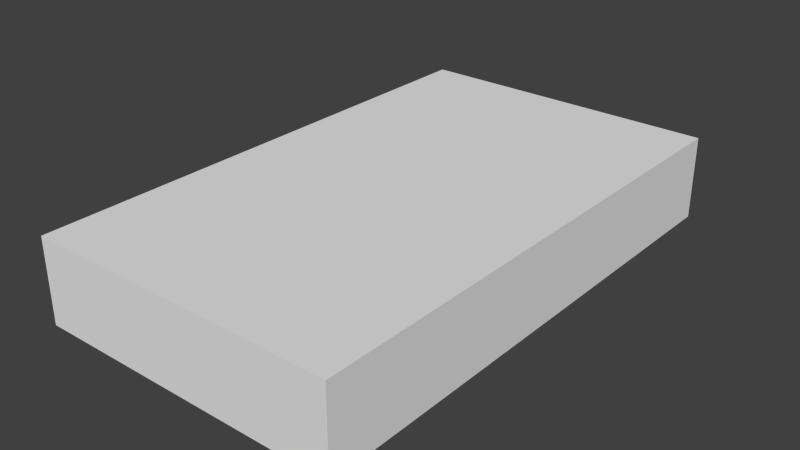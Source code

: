# Source: Pork.blend  (saved by Blender 2.73.0; exported with 4.5.12 LTS)
import bpy
from mathutils import Matrix  # noqa: F401  (used for matrix-valued properties, if any)

bpy.ops.wm.read_factory_settings(use_empty=True)
scene = bpy.context.scene
scene.name = 'Scene'

# ---- collections
col_collection_1 = bpy.data.collections.new('Collection 1'); scene.collection.children.link(col_collection_1)

# ---- world
world_world = bpy.data.worlds.new('World'); scene.world = world_world
world_world.color = (0.05088, 0.05088, 0.05088)
world_world.use_sun_shadow = False
world_world.sun_shadow_jitter_overblur = 0.0
world_world.cycles.sampling_method = 'MANUAL'
world_world.cycles.sample_map_resolution = 256

# ---- meshes
me_cube_001 = bpy.data.meshes.new('Cube.001')
me_cube_001.from_pydata([(-1.0, -1.0, -1.0), (-1.0, 1.0, -1.0), (1.0, 1.0, -1.0), (1.0, -1.0, -1.0), (-1.0, -1.0, 1.0), (-1.0, 1.0, 1.0), (1.0, 1.0, 1.0), (1.0, -1.0, 1.0)], [], [(4, 5, 1, 0), (5, 6, 2, 1), (6, 7, 3, 2), (7, 4, 0, 3), (0, 1, 2, 3), (7, 6, 5, 4)])
me_cube_001.use_remesh_preserve_volume = False
me_cube_001.use_remesh_preserve_attributes = False
me_cube_001.use_mirror_vertex_groups = False
me_cube_001.update()

# ---- objects
ob_cube = bpy.data.objects.new('Cube', me_cube_001)

# ---- transforms, parenting, visibility, modifiers, constraints
ob_cube.location = (0.0, 0.0, 0.0)
ob_cube.scale = (1.018, 1.708, 0.2749)
ob_cube.lineart.crease_threshold = 0.0

# ---- collection membership
col_collection_1.objects.link(ob_cube)

# ---- scene / render settings (as saved in the file)
scene.frame_start = 1; scene.frame_end = 250; scene.frame_set(1)
scene.render.engine = 'BLENDER_EEVEE_NEXT'
scene.render.resolution_percentage = 50
scene.render.dither_intensity = 0.0
scene.cycles.use_denoising = False
scene.cycles.samples = 10
scene.cycles.sampling_pattern = 'TABULATED_SOBOL'
scene.cycles.light_sampling_threshold = 0.0
scene.cycles.use_adaptive_sampling = False
scene.cycles.use_light_tree = False
scene.cycles.blur_glossy = 0.0
scene.cycles.pixel_filter_type = 'GAUSSIAN'
scene.cycles.sample_clamp_indirect = 0.0
scene.view_settings.view_transform = 'Standard'
bpy.context.view_layer.update()

# ---- added for rendering (the .blend has no active camera and no usable light): camera, sun
cam_auto = bpy.data.cameras.new('AutoCamera')
cam_auto.lens = 50.0
cam_auto.sensor_width = 36.0
cam_auto.clip_end = 1000.0
ob_auto_camera = bpy.data.objects.new('AutoCamera', cam_auto)
scene.collection.objects.link(ob_auto_camera)
ob_auto_camera.location = (3.71513, -4.45816, 2.97211)
ob_auto_camera.rotation_euler = (1.09748, -7.21219e-08, 0.694738)
scene.camera = ob_auto_camera
light_auto_sun = bpy.data.lights.new('AutoSun', 'SUN')
light_auto_sun.energy = 3.0
light_auto_sun.angle = 0.0523599
ob_auto_sun = bpy.data.objects.new('AutoSun', light_auto_sun)
scene.collection.objects.link(ob_auto_sun)
ob_auto_sun.rotation_euler = (0.872665, 0.174533, 0.523599)
bpy.context.view_layer.update()
